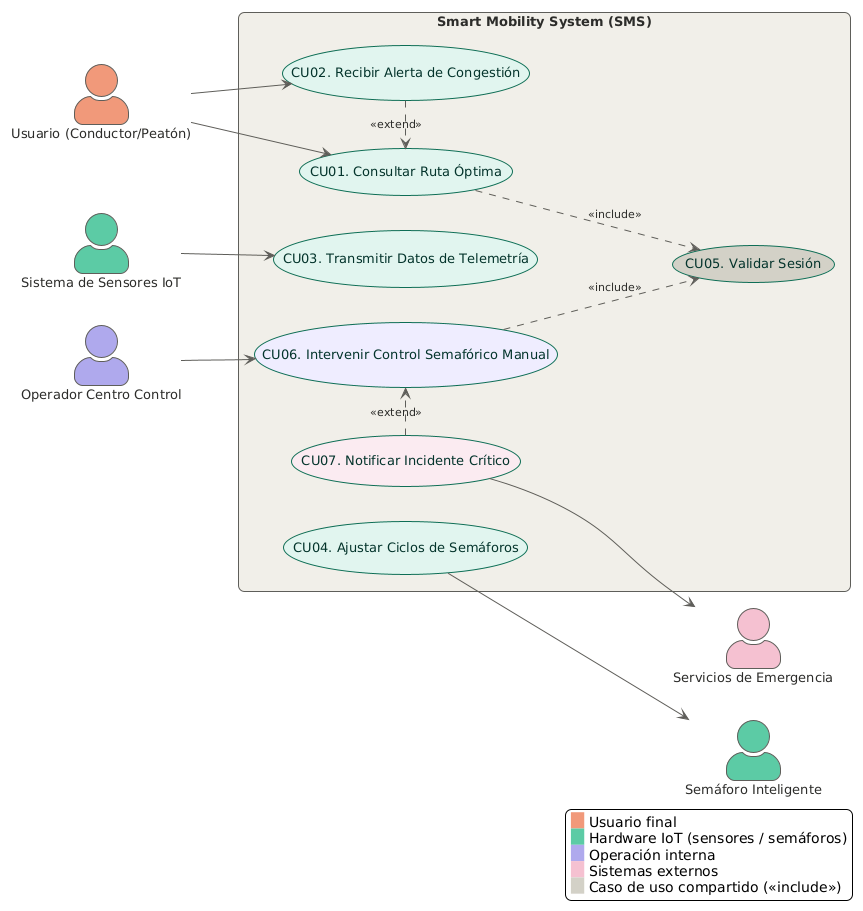

The diagram above was rendered by PlantUML. Its source (embedded in the PNG):
@startuml
!theme plain
skinparam packageStyle rectangle
skinparam actorStyle awesome
skinparam shadowing false
skinparam roundCorner 12
skinparam defaultFontName Arial
skinparam defaultFontSize 13

skinparam ArrowColor #5F5E5A
skinparam ArrowFontColor #2C2C2A
skinparam ArrowFontSize 11

skinparam usecase {
  BackgroundColor #E1F5EE
  BorderColor #0F6E56
  FontColor #04342C
  BorderThickness 1
}

skinparam actor {
  BorderColor #5F5E5A
  FontColor #2C2C2A
  BorderThickness 1
}

skinparam rectangle {
  BackgroundColor #F1EFE8
  BorderColor #5F5E5A
  FontColor #2C2C2A
  BorderThickness 1
}

left to right direction

actor "Usuario (Conductor/Peatón)" as User #F0997B
actor "Sistema de Sensores IoT" as Sensors #5DCAA5
actor "Semáforo Inteligente" as TrafficLight #5DCAA5
actor "Operador Centro Control" as Operator #AFA9EC
actor "Servicios de Emergencia" as Emergency #F4C0D1

rectangle "Smart Mobility System (SMS)" {
  usecase "CU01. Consultar Ruta Óptima" as CU01
  usecase "CU02. Recibir Alerta de Congestión" as CU02
  usecase "CU03. Transmitir Datos de Telemetría" as CU03 #E1F5EE
  usecase "CU04. Ajustar Ciclos de Semáforos" as CU04 #E1F5EE
  usecase "CU05. Validar Sesión" as CU05 #D3D1C7
  usecase "CU06. Intervenir Control Semafórico Manual" as CU06 #EEEDFE
  usecase "CU07. Notificar Incidente Crítico" as CU07 #FBEAF0
}

User --> CU01
User --> CU02
Sensors --> CU03
CU04 --> TrafficLight
Operator --> CU06
CU07 --> Emergency

CU01 ..> CU05 : <<include>>
CU06 ..> CU05 : <<include>>
CU02 .> CU01 : <<extend>>
CU07 .> CU06 : <<extend>>

legend right
  <back:#F0997B>   </back> Usuario final
  <back:#5DCAA5>   </back> Hardware IoT (sensores / semáforos)
  <back:#AFA9EC>   </back> Operación interna
  <back:#F4C0D1>   </back> Sistemas externos
  <back:#D3D1C7>   </back> Caso de uso compartido (<<include>>)
endlegend
@enduml